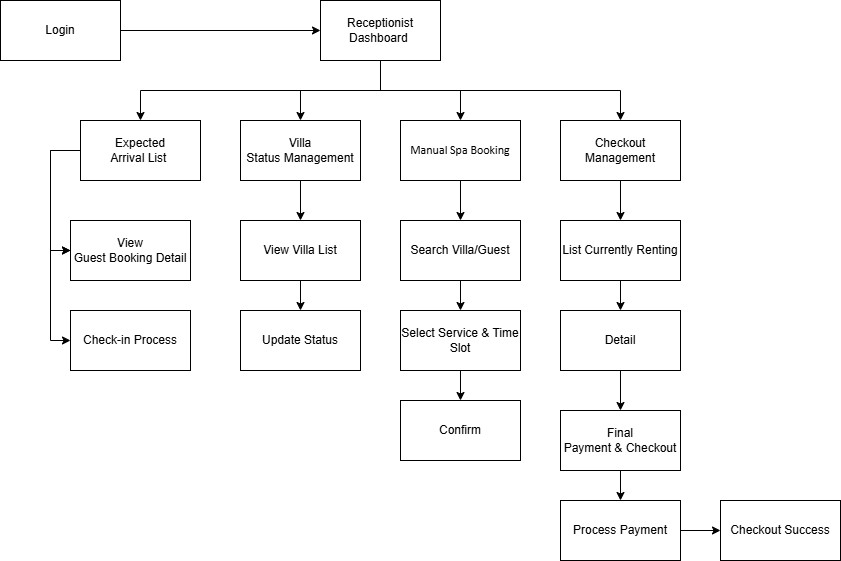

The diagram above was exported from draw.io. Its source (the exported page's mxGraphModel, read from the mxfile embedded in the PNG):
<mxGraphModel dx="977" dy="567" grid="1" gridSize="10" guides="1" tooltips="1" connect="1" arrows="1" fold="1" page="1" pageScale="1" pageWidth="850" pageHeight="1100" math="0" shadow="0">
  <root>
    <mxCell id="0" />
    <mxCell id="1" parent="0" />
    <mxCell id="lOwMdSev7zJVJGAYcizP-37" edge="1" parent="1" source="lOwMdSev7zJVJGAYcizP-13" style="edgeStyle=orthogonalEdgeStyle;rounded=0;orthogonalLoop=1;jettySize=auto;html=1;exitX=0.5;exitY=1;exitDx=0;exitDy=0;entryX=0.5;entryY=0;entryDx=0;entryDy=0;" target="lOwMdSev7zJVJGAYcizP-34">
      <mxGeometry relative="1" as="geometry" />
    </mxCell>
    <mxCell id="lOwMdSev7zJVJGAYcizP-13" parent="1" style="rounded=0;whiteSpace=wrap;html=1;" value="List Currently Renting" vertex="1">
      <mxGeometry height="60" width="120" x="580" y="240" as="geometry" />
    </mxCell>
    <mxCell id="lOwMdSev7zJVJGAYcizP-14" parent="1" style="rounded=0;whiteSpace=wrap;html=1;" value="Check-in Process" vertex="1">
      <mxGeometry height="60" width="120" x="90" y="330" as="geometry" />
    </mxCell>
    <mxCell id="lOwMdSev7zJVJGAYcizP-42" edge="1" parent="1" source="lOwMdSev7zJVJGAYcizP-16" style="edgeStyle=orthogonalEdgeStyle;rounded=0;orthogonalLoop=1;jettySize=auto;html=1;exitX=0.5;exitY=1;exitDx=0;exitDy=0;entryX=0.5;entryY=0;entryDx=0;entryDy=0;" target="lOwMdSev7zJVJGAYcizP-35">
      <mxGeometry relative="1" as="geometry" />
    </mxCell>
    <mxCell id="lOwMdSev7zJVJGAYcizP-16" parent="1" style="rounded=0;whiteSpace=wrap;html=1;" value="&lt;span style=&quot;line-height: 107%;&quot;&gt;&lt;font&gt;Final&lt;br&gt;Payment &amp;amp; Checkout&lt;/font&gt;&lt;/span&gt;" vertex="1">
      <mxGeometry height="60" width="120" x="580" y="430" as="geometry" />
    </mxCell>
    <mxCell id="lOwMdSev7zJVJGAYcizP-49" edge="1" parent="1" source="lOwMdSev7zJVJGAYcizP-17" style="edgeStyle=orthogonalEdgeStyle;rounded=0;orthogonalLoop=1;jettySize=auto;html=1;exitX=0.5;exitY=1;exitDx=0;exitDy=0;entryX=0.5;entryY=0;entryDx=0;entryDy=0;" target="lOwMdSev7zJVJGAYcizP-13">
      <mxGeometry relative="1" as="geometry" />
    </mxCell>
    <mxCell id="lOwMdSev7zJVJGAYcizP-17" parent="1" style="rounded=0;whiteSpace=wrap;html=1;" value="&lt;span style=&quot;line-height: 107%;&quot;&gt;&lt;font&gt;Checkout&lt;br&gt;Management&lt;/font&gt;&lt;/span&gt;" vertex="1">
      <mxGeometry height="60" width="120" x="580" y="140" as="geometry" />
    </mxCell>
    <mxCell id="5QiCI8lTMxzZr2UclqiZ-3" edge="1" parent="1" source="lOwMdSev7zJVJGAYcizP-18" style="edgeStyle=orthogonalEdgeStyle;rounded=0;orthogonalLoop=1;jettySize=auto;html=1;exitX=0.5;exitY=1;exitDx=0;exitDy=0;entryX=0.5;entryY=0;entryDx=0;entryDy=0;" target="5QiCI8lTMxzZr2UclqiZ-1">
      <mxGeometry relative="1" as="geometry" />
    </mxCell>
    <mxCell id="lOwMdSev7zJVJGAYcizP-18" parent="1" style="rounded=0;whiteSpace=wrap;html=1;" value="&lt;font face=&quot;Calibri, sans-serif&quot;&gt;Manual Spa Booking&lt;/font&gt;" vertex="1">
      <mxGeometry height="60" width="120" x="420" y="140" as="geometry" />
    </mxCell>
    <mxCell id="lOwMdSev7zJVJGAYcizP-50" edge="1" parent="1" source="lOwMdSev7zJVJGAYcizP-19" style="edgeStyle=orthogonalEdgeStyle;rounded=0;orthogonalLoop=1;jettySize=auto;html=1;exitX=0.5;exitY=1;exitDx=0;exitDy=0;entryX=0.5;entryY=0;entryDx=0;entryDy=0;" target="lOwMdSev7zJVJGAYcizP-43">
      <mxGeometry relative="1" as="geometry" />
    </mxCell>
    <mxCell id="lOwMdSev7zJVJGAYcizP-19" parent="1" style="rounded=0;whiteSpace=wrap;html=1;" value="&lt;span style=&quot;line-height: 107%;&quot;&gt;&lt;font&gt;Villa&lt;br&gt;Status Management&lt;/font&gt;&lt;/span&gt;" vertex="1">
      <mxGeometry height="60" width="120" x="260" y="140" as="geometry" />
    </mxCell>
    <mxCell id="lOwMdSev7zJVJGAYcizP-29" edge="1" parent="1" source="lOwMdSev7zJVJGAYcizP-20" style="edgeStyle=orthogonalEdgeStyle;rounded=0;orthogonalLoop=1;jettySize=auto;html=1;exitX=0;exitY=0.5;exitDx=0;exitDy=0;entryX=0;entryY=0.5;entryDx=0;entryDy=0;" target="lOwMdSev7zJVJGAYcizP-15">
      <mxGeometry relative="1" as="geometry" />
    </mxCell>
    <mxCell id="lOwMdSev7zJVJGAYcizP-30" edge="1" parent="1" source="lOwMdSev7zJVJGAYcizP-15" style="edgeStyle=orthogonalEdgeStyle;rounded=0;orthogonalLoop=1;jettySize=auto;html=1;exitX=0;exitY=0.5;exitDx=0;exitDy=0;entryX=0;entryY=0.5;entryDx=0;entryDy=0;" target="lOwMdSev7zJVJGAYcizP-14">
      <mxGeometry relative="1" as="geometry" />
    </mxCell>
    <mxCell id="lOwMdSev7zJVJGAYcizP-20" parent="1" style="rounded=0;whiteSpace=wrap;html=1;" value="&lt;span style=&quot;line-height: 107%;&quot;&gt;&lt;font&gt;Expected&lt;br&gt;Arrival List&amp;nbsp;&lt;/font&gt;&lt;/span&gt;" vertex="1">
      <mxGeometry height="60" width="120" x="100" y="140" as="geometry" />
    </mxCell>
    <mxCell id="lOwMdSev7zJVJGAYcizP-24" edge="1" parent="1" source="lOwMdSev7zJVJGAYcizP-21" style="edgeStyle=orthogonalEdgeStyle;rounded=0;orthogonalLoop=1;jettySize=auto;html=1;exitX=0.5;exitY=1;exitDx=0;exitDy=0;entryX=0.5;entryY=0;entryDx=0;entryDy=0;" target="lOwMdSev7zJVJGAYcizP-20">
      <mxGeometry relative="1" as="geometry" />
    </mxCell>
    <mxCell id="lOwMdSev7zJVJGAYcizP-25" edge="1" parent="1" source="lOwMdSev7zJVJGAYcizP-21" style="edgeStyle=orthogonalEdgeStyle;rounded=0;orthogonalLoop=1;jettySize=auto;html=1;exitX=0.5;exitY=1;exitDx=0;exitDy=0;entryX=0.5;entryY=0;entryDx=0;entryDy=0;" target="lOwMdSev7zJVJGAYcizP-19">
      <mxGeometry relative="1" as="geometry" />
    </mxCell>
    <mxCell id="lOwMdSev7zJVJGAYcizP-26" edge="1" parent="1" source="lOwMdSev7zJVJGAYcizP-21" style="edgeStyle=orthogonalEdgeStyle;rounded=0;orthogonalLoop=1;jettySize=auto;html=1;exitX=0.5;exitY=1;exitDx=0;exitDy=0;entryX=0.5;entryY=0;entryDx=0;entryDy=0;" target="lOwMdSev7zJVJGAYcizP-18">
      <mxGeometry relative="1" as="geometry" />
    </mxCell>
    <mxCell id="lOwMdSev7zJVJGAYcizP-27" edge="1" parent="1" source="lOwMdSev7zJVJGAYcizP-21" style="edgeStyle=orthogonalEdgeStyle;rounded=0;orthogonalLoop=1;jettySize=auto;html=1;exitX=0.5;exitY=1;exitDx=0;exitDy=0;entryX=0.5;entryY=0;entryDx=0;entryDy=0;" target="lOwMdSev7zJVJGAYcizP-17">
      <mxGeometry relative="1" as="geometry" />
    </mxCell>
    <mxCell id="lOwMdSev7zJVJGAYcizP-21" parent="1" style="rounded=0;whiteSpace=wrap;html=1;fontSize=12;" value="&lt;span style=&quot;line-height: 107%;&quot;&gt;Receptionist&lt;br&gt;Dashboard&amp;nbsp;&lt;/span&gt;" vertex="1">
      <mxGeometry height="60" width="120" x="340" y="20" as="geometry" />
    </mxCell>
    <mxCell id="lOwMdSev7zJVJGAYcizP-23" edge="1" parent="1" source="lOwMdSev7zJVJGAYcizP-22" style="edgeStyle=orthogonalEdgeStyle;rounded=0;orthogonalLoop=1;jettySize=auto;html=1;exitX=1;exitY=0.5;exitDx=0;exitDy=0;" target="lOwMdSev7zJVJGAYcizP-21">
      <mxGeometry relative="1" as="geometry" />
    </mxCell>
    <mxCell id="lOwMdSev7zJVJGAYcizP-22" parent="1" style="rounded=0;whiteSpace=wrap;html=1;" value="Login" vertex="1">
      <mxGeometry height="60" width="120" x="20" y="20" as="geometry" />
    </mxCell>
    <mxCell id="lOwMdSev7zJVJGAYcizP-31" edge="1" parent="1" source="lOwMdSev7zJVJGAYcizP-20" style="edgeStyle=orthogonalEdgeStyle;rounded=0;orthogonalLoop=1;jettySize=auto;html=1;exitX=0;exitY=0.5;exitDx=0;exitDy=0;entryX=0;entryY=0.5;entryDx=0;entryDy=0;" target="lOwMdSev7zJVJGAYcizP-15" value="">
      <mxGeometry relative="1" as="geometry">
        <mxPoint x="20" y="170" as="sourcePoint" />
        <mxPoint x="-20" y="360" as="targetPoint" />
      </mxGeometry>
    </mxCell>
    <mxCell id="lOwMdSev7zJVJGAYcizP-15" parent="1" style="rounded=0;whiteSpace=wrap;html=1;" value="&lt;span style=&quot;line-height: 107%;&quot;&gt;&lt;font&gt;View&lt;br&gt;Guest Booking Detail&lt;/font&gt;&lt;/span&gt;" vertex="1">
      <mxGeometry height="60" width="120" x="90" y="240" as="geometry" />
    </mxCell>
    <mxCell id="lOwMdSev7zJVJGAYcizP-47" edge="1" parent="1" source="lOwMdSev7zJVJGAYcizP-34" style="edgeStyle=orthogonalEdgeStyle;rounded=0;orthogonalLoop=1;jettySize=auto;html=1;exitX=0.5;exitY=1;exitDx=0;exitDy=0;entryX=0.5;entryY=0;entryDx=0;entryDy=0;" target="lOwMdSev7zJVJGAYcizP-16">
      <mxGeometry relative="1" as="geometry" />
    </mxCell>
    <mxCell id="lOwMdSev7zJVJGAYcizP-34" parent="1" style="rounded=0;whiteSpace=wrap;html=1;" value="Detail" vertex="1">
      <mxGeometry height="60" width="120" x="580" y="330" as="geometry" />
    </mxCell>
    <mxCell id="lOwMdSev7zJVJGAYcizP-48" edge="1" parent="1" source="lOwMdSev7zJVJGAYcizP-35" style="edgeStyle=orthogonalEdgeStyle;rounded=0;orthogonalLoop=1;jettySize=auto;html=1;exitX=1;exitY=0.5;exitDx=0;exitDy=0;entryX=0;entryY=0.5;entryDx=0;entryDy=0;" target="lOwMdSev7zJVJGAYcizP-39">
      <mxGeometry relative="1" as="geometry" />
    </mxCell>
    <mxCell id="lOwMdSev7zJVJGAYcizP-35" parent="1" style="rounded=0;whiteSpace=wrap;html=1;" value="Process Payment" vertex="1">
      <mxGeometry height="60" width="120" x="580" y="520" as="geometry" />
    </mxCell>
    <mxCell id="lOwMdSev7zJVJGAYcizP-39" parent="1" style="rounded=0;whiteSpace=wrap;html=1;" value="Checkout Success" vertex="1">
      <mxGeometry height="60" width="120" x="740" y="520" as="geometry" />
    </mxCell>
    <mxCell id="lOwMdSev7zJVJGAYcizP-46" edge="1" parent="1" source="lOwMdSev7zJVJGAYcizP-43" style="edgeStyle=orthogonalEdgeStyle;rounded=0;orthogonalLoop=1;jettySize=auto;html=1;exitX=0.5;exitY=1;exitDx=0;exitDy=0;entryX=0.5;entryY=0;entryDx=0;entryDy=0;" target="lOwMdSev7zJVJGAYcizP-45">
      <mxGeometry relative="1" as="geometry" />
    </mxCell>
    <mxCell id="lOwMdSev7zJVJGAYcizP-43" parent="1" style="rounded=0;whiteSpace=wrap;html=1;" value="View Villa List" vertex="1">
      <mxGeometry height="60" width="120" x="260" y="240" as="geometry" />
    </mxCell>
    <mxCell id="lOwMdSev7zJVJGAYcizP-45" parent="1" style="rounded=0;whiteSpace=wrap;html=1;" value="Update Status" vertex="1">
      <mxGeometry height="60" width="120" x="260" y="330" as="geometry" />
    </mxCell>
    <mxCell id="5QiCI8lTMxzZr2UclqiZ-4" edge="1" parent="1" source="5QiCI8lTMxzZr2UclqiZ-1" style="edgeStyle=orthogonalEdgeStyle;rounded=0;orthogonalLoop=1;jettySize=auto;html=1;exitX=0.5;exitY=1;exitDx=0;exitDy=0;" target="5QiCI8lTMxzZr2UclqiZ-2">
      <mxGeometry relative="1" as="geometry" />
    </mxCell>
    <mxCell id="5QiCI8lTMxzZr2UclqiZ-1" parent="1" style="rounded=0;whiteSpace=wrap;html=1;" value="Search Villa/Guest" vertex="1">
      <mxGeometry height="60" width="120" x="420" y="240" as="geometry" />
    </mxCell>
    <mxCell id="5QiCI8lTMxzZr2UclqiZ-6" edge="1" parent="1" source="5QiCI8lTMxzZr2UclqiZ-2" style="edgeStyle=orthogonalEdgeStyle;rounded=0;orthogonalLoop=1;jettySize=auto;html=1;exitX=0.5;exitY=1;exitDx=0;exitDy=0;entryX=0.5;entryY=0;entryDx=0;entryDy=0;" target="5QiCI8lTMxzZr2UclqiZ-5">
      <mxGeometry relative="1" as="geometry" />
    </mxCell>
    <mxCell id="5QiCI8lTMxzZr2UclqiZ-2" parent="1" style="rounded=0;whiteSpace=wrap;html=1;" value="Select Service &amp;amp; Time Slot" vertex="1">
      <mxGeometry height="60" width="120" x="420" y="330" as="geometry" />
    </mxCell>
    <mxCell id="5QiCI8lTMxzZr2UclqiZ-5" parent="1" style="rounded=0;whiteSpace=wrap;html=1;" value="Confirm" vertex="1">
      <mxGeometry height="60" width="120" x="420" y="420" as="geometry" />
    </mxCell>
  </root>
</mxGraphModel>